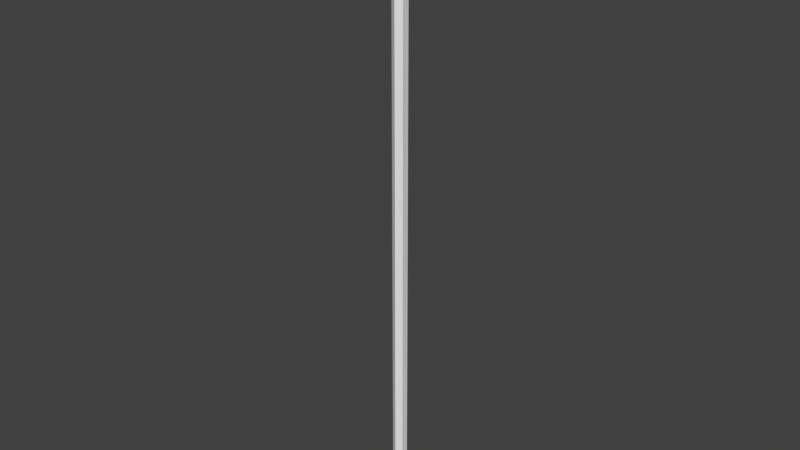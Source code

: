 # Source: hexagon.blend  (saved by Blender 2.71.0; exported with 4.5.12 LTS)
import bpy
from mathutils import Matrix  # noqa: F401  (used for matrix-valued properties, if any)

bpy.ops.wm.read_factory_settings(use_empty=True)
scene = bpy.context.scene
scene.name = 'Scene'

# ---- collections
col_collection_1 = bpy.data.collections.new('Collection 1'); scene.collection.children.link(col_collection_1)

# ---- materials (node trees are filled in below, after node groups)
mat_material = bpy.data.materials.new('Material')
mat_material.alpha_threshold = 0.0
mat_material.use_transparent_shadow = False
mat_material.preview_render_type = 'CUBE'
mat_material.roughness = 0.5
mat_material.specular_intensity = 1.0
mat_material.line_color = (0.0, 0.0, 0.0, 1.0)

# ---- material node trees

# ---- world
world_world = bpy.data.worlds.new('World'); scene.world = world_world
world_world.color = (0.05088, 0.05088, 0.05088)
world_world.use_sun_shadow = False
world_world.sun_shadow_jitter_overblur = 0.0
world_world.cycles.sampling_method = 'MANUAL'
world_world.cycles.sample_map_resolution = 256

# ---- meshes
me_circle_002 = bpy.data.meshes.new('Circle.002')
me_circle_002.from_pydata([(0.0, 1.155, 0.0), (-1.0, 0.5774, 0.0), (-1.0, -0.5774, 0.0), (0.0, -1.155, 0.0), (1.0, -0.5774, 0.0), (1.0, 0.5774, 0.0), (0.0, 1.155, -100.0), (-1.0, 0.5774, -100.0), (-1.0, -0.5774, -100.0), (0.0, -1.155, -100.0), (1.0, -0.5774, -100.0), (1.0, 0.5774, -100.0)], [], [(0, 1, 2, 3, 4, 5), (5, 11, 6, 0), (4, 10, 11, 5), (3, 9, 10, 4), (2, 8, 9, 3), (1, 7, 8, 2), (0, 6, 7, 1)])
_uv = me_circle_002.uv_layers.new(name='UVMap')
_uv.uv.foreach_set('vector', [0.6675, 0.4573, 0.8778, 0.4573, 0.9829, 0.6394, 0.8778, 0.8215, 0.6675, 0.8215, 0.5624, 0.6394, 0.3409, 0.998, 0.3409, 2.459e-07, 0.4262, 8.198e-08, 0.4262, 0.998, 0.2557, 0.998, 0.2557, 5.739e-07, 0.3409, 2.459e-07, 0.3409, 0.998, 0.1705, 0.998, 0.1705, 4.919e-07, 0.2557, 5.739e-07, 0.2557, 0.998, 0.08524, 0.998, 0.08524, 7.378e-07, 0.1705, 4.919e-07, 0.1705, 0.998, 3.361e-06, 0.998, 0.0, 9.838e-07, 0.08524, 7.378e-07, 0.08524, 0.998, 0.4262, 0.998, 0.4262, 8.198e-08, 0.5114, 0.0, 0.5114, 0.998])
me_circle_002.materials.append(mat_material)
me_circle_002.use_remesh_preserve_volume = False
me_circle_002.use_remesh_preserve_attributes = False
me_circle_002.use_mirror_vertex_groups = False
me_circle_002.use_paint_bone_selection = False
me_circle_002.use_paint_mask = True
me_circle_002.update()

# ---- objects
ob_hexagon = bpy.data.objects.new('Hexagon', me_circle_002)

# ---- transforms, parenting, visibility, modifiers, constraints
ob_hexagon.location = (0.0, 0.0, 0.0)
ob_hexagon.lineart.crease_threshold = 0.0

# ---- collection membership
col_collection_1.objects.link(ob_hexagon)

# ---- scene / render settings (as saved in the file)
scene.frame_start = 1; scene.frame_end = 250; scene.frame_set(2)
scene.render.engine = 'BLENDER_EEVEE_NEXT'
scene.render.resolution_percentage = 50
scene.render.dither_intensity = 0.0
scene.cycles.use_denoising = False
scene.cycles.samples = 10
scene.cycles.sampling_pattern = 'TABULATED_SOBOL'
scene.cycles.light_sampling_threshold = 0.0
scene.cycles.use_adaptive_sampling = False
scene.cycles.use_light_tree = False
scene.cycles.blur_glossy = 0.0
scene.cycles.volume_bounces = 1
scene.cycles.pixel_filter_type = 'GAUSSIAN'
scene.cycles.sample_clamp_indirect = 0.0
scene.view_settings.view_transform = 'Standard'
bpy.context.view_layer.update()

# ---- added for rendering (the .blend has no active camera and no usable light): camera, sun
cam_auto = bpy.data.cameras.new('AutoCamera')
cam_auto.lens = 50.0
cam_auto.sensor_width = 36.0
cam_auto.clip_end = 1624.52
ob_auto_camera = bpy.data.objects.new('AutoCamera', cam_auto)
scene.collection.objects.link(ob_auto_camera)
ob_auto_camera.location = (92.5656, -111.079, 24.0525)
ob_auto_camera.rotation_euler = (1.09748, -7.21219e-08, 0.694738)
scene.camera = ob_auto_camera
light_auto_sun = bpy.data.lights.new('AutoSun', 'SUN')
light_auto_sun.energy = 3.0
light_auto_sun.angle = 0.0523599
ob_auto_sun = bpy.data.objects.new('AutoSun', light_auto_sun)
scene.collection.objects.link(ob_auto_sun)
ob_auto_sun.rotation_euler = (0.872665, 0.174533, 0.523599)
bpy.context.view_layer.update()
